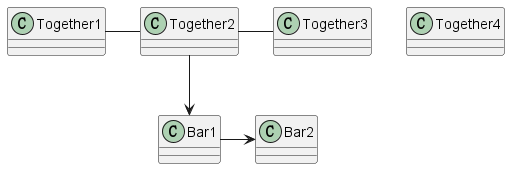

The diagram above was rendered by PlantUML. Its source (embedded in the PNG):
@startuml

class Bar1
class Bar2
class Together1
class Together2
class Together3
class Together4

Together1 - Together2
Together2 - Together3
Together2 --> Bar1
Bar1 -> Bar2

@enduml